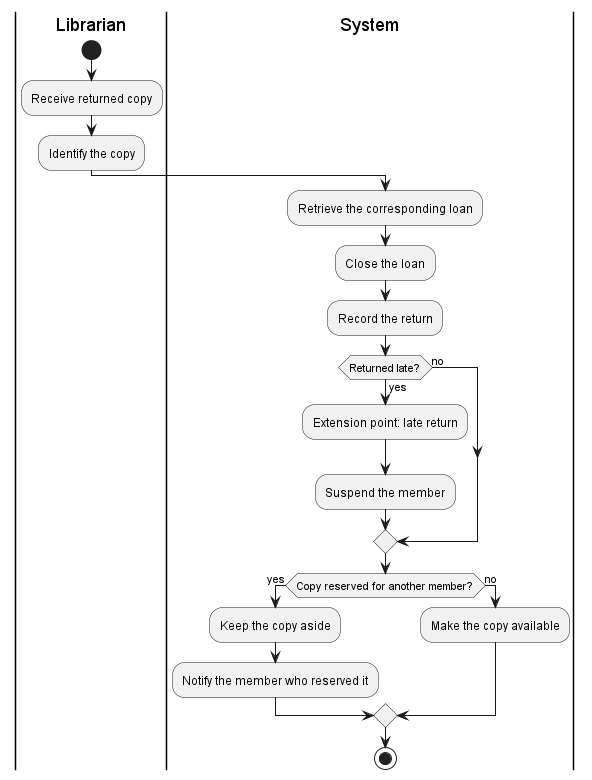

The diagram above was rendered by PlantUML. Its source (embedded in the PNG):
@startuml

|Librarian|
start
:Receive returned copy;
:Identify the copy;

|System|
:Retrieve the corresponding loan;
:Close the loan;
:Record the return;

if (Returned late?) then (yes)
    :Extension point: late return;
    :Suspend the member;
else (no)
endif

if (Copy reserved for another member?) then (yes)
    :Keep the copy aside;
    :Notify the member who reserved it;
else (no)
    :Make the copy available;
endif

stop

@enduml